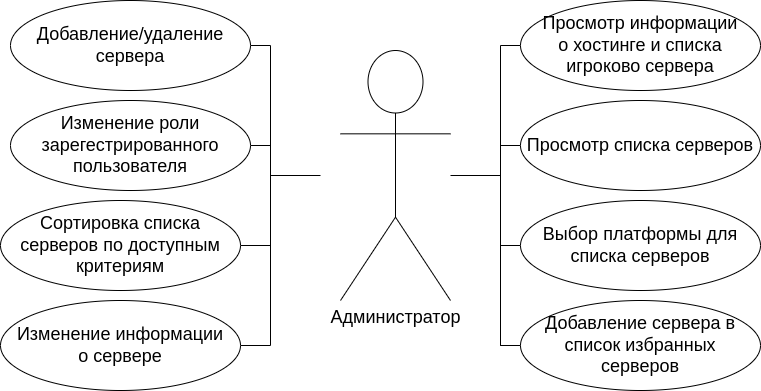

The diagram above was exported from draw.io. Its source (the exported page's mxGraphModel, read from the mxfile embedded in the PNG):
<mxGraphModel dx="1348" dy="744" grid="1" gridSize="10" guides="1" tooltips="1" connect="1" arrows="1" fold="1" page="1" pageScale="1" pageWidth="1654" pageHeight="1169" math="0" shadow="0">
  <root>
    <mxCell id="0" />
    <mxCell id="1" parent="0" />
    <mxCell id="_KEPea8Sb4eipK3_j-LZ-1" value="&lt;font style=&quot;font-size: 18px;&quot;&gt;Администратор&lt;/font&gt;" style="shape=umlActor;verticalLabelPosition=bottom;verticalAlign=top;html=1;outlineConnect=0;" parent="1" vertex="1">
      <mxGeometry x="400" y="270" width="110" height="250" as="geometry" />
    </mxCell>
    <mxCell id="_KEPea8Sb4eipK3_j-LZ-2" style="edgeStyle=orthogonalEdgeStyle;rounded=0;orthogonalLoop=1;jettySize=auto;html=1;exitX=1;exitY=0.5;exitDx=0;exitDy=0;entryX=1;entryY=0.5;entryDx=0;entryDy=0;fontSize=18;endArrow=none;endFill=0;" parent="1" source="_KEPea8Sb4eipK3_j-LZ-3" target="_KEPea8Sb4eipK3_j-LZ-6" edge="1">
      <mxGeometry relative="1" as="geometry" />
    </mxCell>
    <mxCell id="_KEPea8Sb4eipK3_j-LZ-3" value="Добавление/удаление сервера" style="ellipse;whiteSpace=wrap;html=1;fontSize=18;" parent="1" vertex="1">
      <mxGeometry x="70" y="220" width="240" height="90" as="geometry" />
    </mxCell>
    <mxCell id="_KEPea8Sb4eipK3_j-LZ-4" style="edgeStyle=orthogonalEdgeStyle;rounded=0;orthogonalLoop=1;jettySize=auto;html=1;exitX=1;exitY=0.5;exitDx=0;exitDy=0;fontSize=18;endArrow=none;endFill=0;" parent="1" source="_KEPea8Sb4eipK3_j-LZ-5" edge="1">
      <mxGeometry relative="1" as="geometry">
        <mxPoint x="380" y="395" as="targetPoint" />
        <Array as="points">
          <mxPoint x="330" y="465" />
          <mxPoint x="330" y="395" />
        </Array>
      </mxGeometry>
    </mxCell>
    <mxCell id="_KEPea8Sb4eipK3_j-LZ-5" value="Сортировка списка серверов по доступным критериям" style="ellipse;whiteSpace=wrap;html=1;fontSize=18;" parent="1" vertex="1">
      <mxGeometry x="60" y="420" width="240" height="90" as="geometry" />
    </mxCell>
    <mxCell id="_KEPea8Sb4eipK3_j-LZ-6" value="Изменение информации&lt;br&gt;о сервере" style="ellipse;whiteSpace=wrap;html=1;fontSize=18;" parent="1" vertex="1">
      <mxGeometry x="60" y="520" width="240" height="90" as="geometry" />
    </mxCell>
    <mxCell id="_KEPea8Sb4eipK3_j-LZ-7" style="edgeStyle=orthogonalEdgeStyle;rounded=0;orthogonalLoop=1;jettySize=auto;html=1;exitX=0;exitY=0.5;exitDx=0;exitDy=0;entryX=0;entryY=0.5;entryDx=0;entryDy=0;fontSize=18;endArrow=none;endFill=0;" parent="1" source="_KEPea8Sb4eipK3_j-LZ-8" target="_KEPea8Sb4eipK3_j-LZ-10" edge="1">
      <mxGeometry relative="1" as="geometry" />
    </mxCell>
    <mxCell id="_KEPea8Sb4eipK3_j-LZ-8" value="Просмотр информации&lt;br&gt;о хостинге и списка игроково сервера" style="ellipse;whiteSpace=wrap;html=1;fontSize=18;" parent="1" vertex="1">
      <mxGeometry x="580" y="220" width="240" height="90" as="geometry" />
    </mxCell>
    <mxCell id="_KEPea8Sb4eipK3_j-LZ-9" style="edgeStyle=orthogonalEdgeStyle;rounded=0;orthogonalLoop=1;jettySize=auto;html=1;exitX=0;exitY=0.5;exitDx=0;exitDy=0;fontSize=18;endArrow=none;endFill=0;" parent="1" source="_KEPea8Sb4eipK3_j-LZ-10" target="_KEPea8Sb4eipK3_j-LZ-1" edge="1">
      <mxGeometry relative="1" as="geometry">
        <Array as="points">
          <mxPoint x="560" y="565" />
          <mxPoint x="560" y="395" />
        </Array>
      </mxGeometry>
    </mxCell>
    <mxCell id="_KEPea8Sb4eipK3_j-LZ-10" value="Добавление сервера в список избранных&lt;br&gt;серверов" style="ellipse;whiteSpace=wrap;html=1;fontSize=18;" parent="1" vertex="1">
      <mxGeometry x="580" y="520" width="240" height="90" as="geometry" />
    </mxCell>
    <mxCell id="_KEPea8Sb4eipK3_j-LZ-14" style="edgeStyle=orthogonalEdgeStyle;rounded=0;orthogonalLoop=1;jettySize=auto;html=1;exitX=0;exitY=0.5;exitDx=0;exitDy=0;fontSize=18;endArrow=none;endFill=0;" parent="1" source="_KEPea8Sb4eipK3_j-LZ-13" edge="1">
      <mxGeometry relative="1" as="geometry">
        <mxPoint x="560" y="395" as="targetPoint" />
      </mxGeometry>
    </mxCell>
    <mxCell id="_KEPea8Sb4eipK3_j-LZ-13" value="Выбор платформы для списка серверов" style="ellipse;whiteSpace=wrap;html=1;fontSize=18;" parent="1" vertex="1">
      <mxGeometry x="580" y="420" width="240" height="90" as="geometry" />
    </mxCell>
    <mxCell id="_KEPea8Sb4eipK3_j-LZ-17" style="edgeStyle=orthogonalEdgeStyle;rounded=0;orthogonalLoop=1;jettySize=auto;html=1;exitX=0;exitY=0.5;exitDx=0;exitDy=0;fontSize=18;endArrow=none;endFill=0;" parent="1" source="_KEPea8Sb4eipK3_j-LZ-16" edge="1">
      <mxGeometry relative="1" as="geometry">
        <mxPoint x="560" y="365" as="targetPoint" />
      </mxGeometry>
    </mxCell>
    <mxCell id="_KEPea8Sb4eipK3_j-LZ-16" value="Просмотр списка серверов" style="ellipse;whiteSpace=wrap;html=1;fontSize=18;" parent="1" vertex="1">
      <mxGeometry x="580" y="320" width="240" height="90" as="geometry" />
    </mxCell>
    <mxCell id="_KEPea8Sb4eipK3_j-LZ-19" style="edgeStyle=orthogonalEdgeStyle;rounded=0;orthogonalLoop=1;jettySize=auto;html=1;exitX=1;exitY=0.5;exitDx=0;exitDy=0;fontSize=18;endArrow=none;endFill=0;" parent="1" source="_KEPea8Sb4eipK3_j-LZ-18" edge="1">
      <mxGeometry relative="1" as="geometry">
        <mxPoint x="330" y="365" as="targetPoint" />
      </mxGeometry>
    </mxCell>
    <mxCell id="_KEPea8Sb4eipK3_j-LZ-18" value="Изменение роли зарегестрированного пользователя" style="ellipse;whiteSpace=wrap;html=1;fontSize=18;" parent="1" vertex="1">
      <mxGeometry x="70" y="320" width="240" height="90" as="geometry" />
    </mxCell>
  </root>
</mxGraphModel>